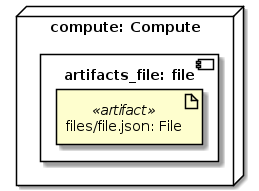

The diagram above was rendered by PlantUML. Its source (embedded in the PNG):
@startuml
skinparam componentStyle uml2

node "compute: Compute" as node_compute {
component "artifacts_file: file" as node_artifacts_file {
artifact "files/file.json: File" <<artifact>> as node_artifacts_file_artifact_json_file
}
}
@enduml